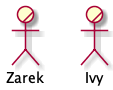

The diagram above was rendered by PlantUML. Its source (embedded in the PNG):
@startuml
'Example: Business Actor

'Create a business actor with the actor command.
actor/ Zarek

'Create a business actor with colons.
:Ivy:/

@enduml